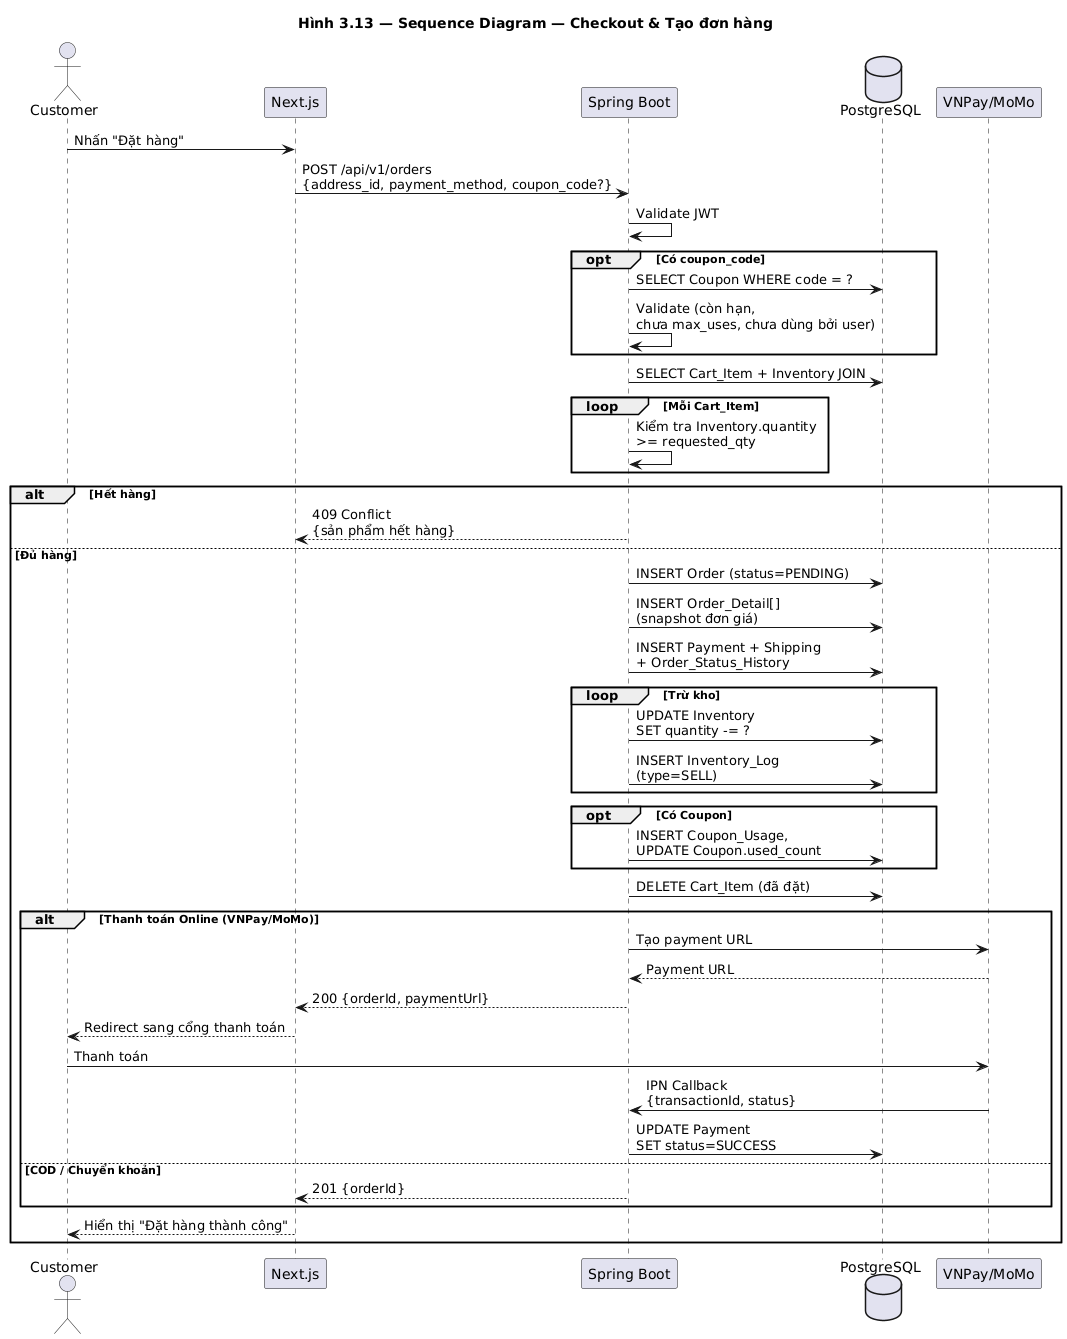

The diagram above was rendered by PlantUML. Its source (embedded in the PNG):
@startuml seq_checkout
title Hình 3.13 — Sequence Diagram — Checkout & Tạo đơn hàng

actor Customer
participant "Next.js" as FE
participant "Spring Boot" as BE
database "PostgreSQL" as DB
participant "VNPay/MoMo" as Pay

Customer -> FE : Nhấn "Đặt hàng"
FE -> BE : POST /api/v1/orders\n{address_id, payment_method, coupon_code?}
BE -> BE : Validate JWT

opt Có coupon_code
    BE -> DB : SELECT Coupon WHERE code = ?
    BE -> BE : Validate (còn hạn,\nchưa max_uses, chưa dùng bởi user)
end

BE -> DB : SELECT Cart_Item + Inventory JOIN
loop Mỗi Cart_Item
    BE -> BE : Kiểm tra Inventory.quantity\n>= requested_qty
end

alt Hết hàng
    BE --> FE : 409 Conflict\n{sản phẩm hết hàng}
else Đủ hàng
    BE -> DB : INSERT Order (status=PENDING)
    BE -> DB : INSERT Order_Detail[]\n(snapshot đơn giá)
    BE -> DB : INSERT Payment + Shipping\n+ Order_Status_History

    loop Trừ kho
        BE -> DB : UPDATE Inventory\nSET quantity -= ?
        BE -> DB : INSERT Inventory_Log\n(type=SELL)
    end

    opt Có Coupon
        BE -> DB : INSERT Coupon_Usage,\nUPDATE Coupon.used_count
    end

    BE -> DB : DELETE Cart_Item (đã đặt)

    alt Thanh toán Online (VNPay/MoMo)
        BE -> Pay : Tạo payment URL
        Pay --> BE : Payment URL
        BE --> FE : 200 {orderId, paymentUrl}
        FE --> Customer : Redirect sang cổng thanh toán
        Customer -> Pay : Thanh toán
        Pay -> BE : IPN Callback\n{transactionId, status}
        BE -> DB : UPDATE Payment\nSET status=SUCCESS
    else COD / Chuyển khoản
        BE --> FE : 201 {orderId}
    end

    FE --> Customer : Hiển thị "Đặt hàng thành công"
end

@enduml